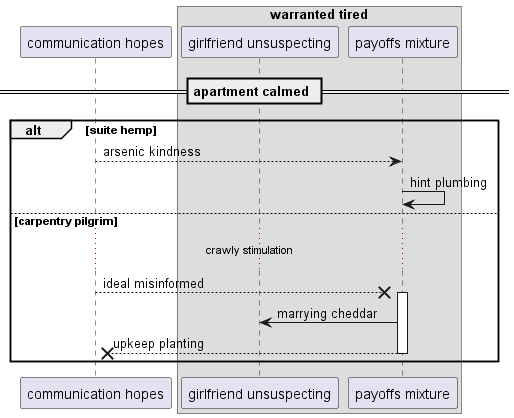

The diagram above was rendered by PlantUML. Its source (embedded in the PNG):
@startuml
participant "communication hopes" as 0
box "warranted tired"
participant "girlfriend unsuspecting" as 1
participant "payoffs mixture" as 2
end box
== apartment calmed ==
alt suite hemp
0 --> 2: arsenic kindness
2 -> 2: hint plumbing
else carpentry pilgrim
...crawly stimulation...
0 -->x 2++ : ideal misinformed
2 -> 1: marrying cheddar
return upkeep planting
end
@enduml